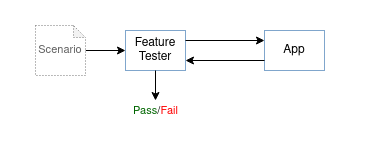

The diagram above was exported from draw.io. Its source (the exported page's mxGraphModel, read from the mxfile embedded in the PNG):
<mxGraphModel dx="677" dy="390" grid="1" gridSize="10" guides="1" tooltips="1" connect="1" arrows="1" fold="1" page="1" pageScale="1" pageWidth="827" pageHeight="1169" math="0" shadow="0">
  <root>
    <mxCell id="0" />
    <mxCell id="1" parent="0" />
    <mxCell id="MhpzSMsXHuaHILVAikjo-15" value="" style="rounded=0;whiteSpace=wrap;html=1;fontSize=11;fontColor=#006600;strokeColor=none;" vertex="1" parent="1">
      <mxGeometry x="155" y="970" width="120" height="60" as="geometry" />
    </mxCell>
    <mxCell id="MhpzSMsXHuaHILVAikjo-14" value="" style="rounded=0;whiteSpace=wrap;html=1;fontSize=11;fontColor=#006600;strokeColor=none;" vertex="1" parent="1">
      <mxGeometry x="410" y="970" width="120" height="60" as="geometry" />
    </mxCell>
    <mxCell id="MhpzSMsXHuaHILVAikjo-13" value="" style="rounded=0;whiteSpace=wrap;html=1;fontSize=11;fontColor=#006600;strokeColor=none;" vertex="1" parent="1">
      <mxGeometry x="250" y="1020" width="120" height="60" as="geometry" />
    </mxCell>
    <mxCell id="MhpzSMsXHuaHILVAikjo-12" value="" style="rounded=0;whiteSpace=wrap;html=1;fontSize=11;fontColor=#006600;strokeColor=none;" vertex="1" parent="1">
      <mxGeometry x="250" y="940" width="120" height="60" as="geometry" />
    </mxCell>
    <mxCell id="MhpzSMsXHuaHILVAikjo-1" value="" style="triangle;whiteSpace=wrap;html=1;strokeColor=#FFFFFF;" vertex="1" parent="1">
      <mxGeometry x="418.5" y="940" width="60" height="80" as="geometry" />
    </mxCell>
    <mxCell id="MhpzSMsXHuaHILVAikjo-2" value="App" style="rounded=0;whiteSpace=wrap;html=1;dashed=1;dashPattern=1 1;strokeColor=#004C99;" vertex="1" parent="1">
      <mxGeometry x="419" y="970" width="60" height="40" as="geometry" />
    </mxCell>
    <mxCell id="MhpzSMsXHuaHILVAikjo-3" value="&lt;div&gt;Feature&lt;/div&gt;&lt;div&gt;Tester&lt;/div&gt;" style="rounded=0;whiteSpace=wrap;html=1;dashed=1;dashPattern=1 1;strokeColor=#004C99;" vertex="1" parent="1">
      <mxGeometry x="280" y="970" width="60" height="40" as="geometry" />
    </mxCell>
    <mxCell id="MhpzSMsXHuaHILVAikjo-6" value="" style="endArrow=classic;html=1;rounded=0;exitX=1;exitY=0.25;exitDx=0;exitDy=0;entryX=0;entryY=0.25;entryDx=0;entryDy=0;" edge="1" parent="1" source="MhpzSMsXHuaHILVAikjo-3" target="MhpzSMsXHuaHILVAikjo-2">
      <mxGeometry width="50" height="50" relative="1" as="geometry">
        <mxPoint x="390" y="1060" as="sourcePoint" />
        <mxPoint x="440" y="1010" as="targetPoint" />
      </mxGeometry>
    </mxCell>
    <mxCell id="MhpzSMsXHuaHILVAikjo-7" value="" style="endArrow=none;html=1;rounded=0;exitX=1;exitY=0.25;exitDx=0;exitDy=0;entryX=0;entryY=0.25;entryDx=0;entryDy=0;startArrow=classic;startFill=1;endFill=0;" edge="1" parent="1">
      <mxGeometry width="50" height="50" relative="1" as="geometry">
        <mxPoint x="340" y="1000" as="sourcePoint" />
        <mxPoint x="419" y="1000" as="targetPoint" />
      </mxGeometry>
    </mxCell>
    <mxCell id="MhpzSMsXHuaHILVAikjo-8" value="" style="endArrow=classic;html=1;rounded=0;entryX=0;entryY=0.5;entryDx=0;entryDy=0;" edge="1" parent="1" target="MhpzSMsXHuaHILVAikjo-3">
      <mxGeometry width="50" height="50" relative="1" as="geometry">
        <mxPoint x="240" y="990" as="sourcePoint" />
        <mxPoint x="340" y="1010" as="targetPoint" />
      </mxGeometry>
    </mxCell>
    <mxCell id="MhpzSMsXHuaHILVAikjo-9" value="&lt;font style=&quot;font-size: 11px&quot; color=&quot;#616161&quot;&gt;Scenario&lt;/font&gt;" style="shape=note;whiteSpace=wrap;html=1;backgroundOutline=1;darkOpacity=0.05;dashed=1;dashPattern=1 2;strokeColor=#757575;size=12;" vertex="1" parent="1">
      <mxGeometry x="190" y="965" width="50" height="50" as="geometry" />
    </mxCell>
    <mxCell id="MhpzSMsXHuaHILVAikjo-10" value="" style="endArrow=classic;html=1;rounded=0;fontSize=11;fontColor=#616161;exitX=0.5;exitY=1;exitDx=0;exitDy=0;" edge="1" parent="1" source="MhpzSMsXHuaHILVAikjo-3">
      <mxGeometry width="50" height="50" relative="1" as="geometry">
        <mxPoint x="290" y="1060" as="sourcePoint" />
        <mxPoint x="310" y="1040" as="targetPoint" />
      </mxGeometry>
    </mxCell>
    <mxCell id="MhpzSMsXHuaHILVAikjo-11" value="&lt;font color=&quot;#006600&quot;&gt;Pass&lt;/font&gt;&lt;font color=&quot;#000000&quot;&gt;/&lt;/font&gt;&lt;font color=&quot;#FF0000&quot;&gt;Fail&lt;/font&gt;" style="text;html=1;align=center;verticalAlign=middle;resizable=0;points=[];autosize=1;strokeColor=none;fillColor=none;fontSize=11;fontColor=#616161;" vertex="1" parent="1">
      <mxGeometry x="280" y="1040" width="60" height="20" as="geometry" />
    </mxCell>
  </root>
</mxGraphModel>